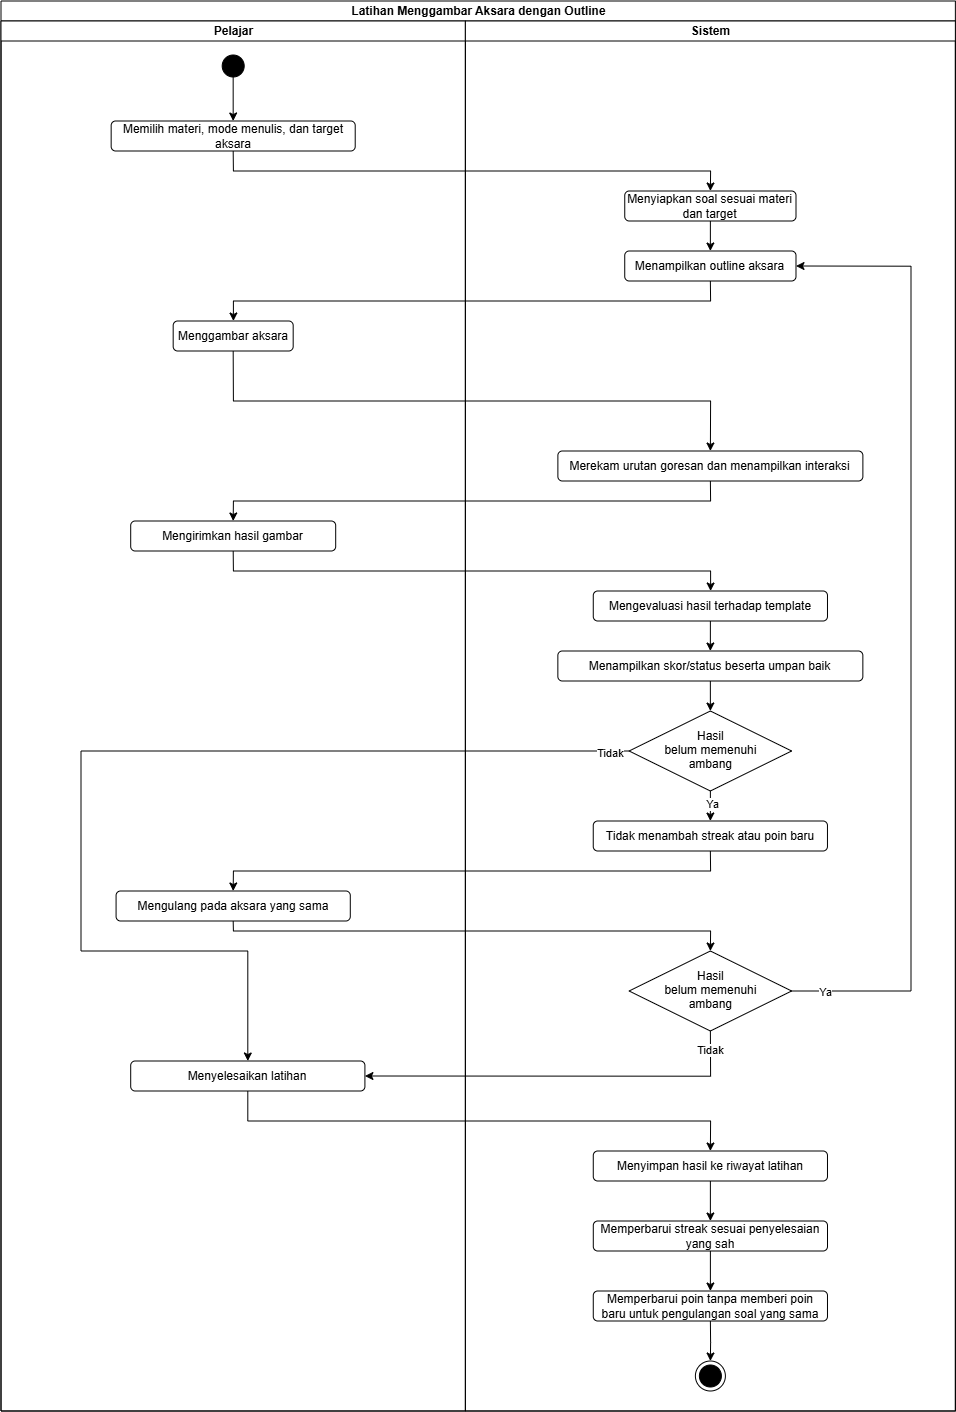

The diagram above was exported from draw.io. Its source (the exported page's mxGraphModel, read from the mxfile embedded in the PNG):
<mxGraphModel dx="2492" dy="1800" grid="1" gridSize="10" guides="1" tooltips="1" connect="1" arrows="1" fold="1" page="1" pageScale="1" pageWidth="850" pageHeight="1100" math="0" shadow="0">
  <root>
    <mxCell id="0" />
    <mxCell id="1" parent="0" />
    <mxCell id="MApdSjUrz2i8P6EEOqgL-1" parent="1" style="swimlane;childLayout=stackLayout;resizeParent=1;resizeParentMax=0;startSize=20;html=1;" value="Latihan Menggambar Aksara dengan Outline" vertex="1">
      <mxGeometry height="1410" width="954.37" x="260" y="310" as="geometry" />
    </mxCell>
    <mxCell id="MApdSjUrz2i8P6EEOqgL-2" parent="MApdSjUrz2i8P6EEOqgL-1" style="swimlane;startSize=20;html=1;" value="Pelajar" vertex="1">
      <mxGeometry height="1390" width="464.37" y="20" as="geometry" />
    </mxCell>
    <mxCell id="MApdSjUrz2i8P6EEOqgL-3" edge="1" parent="MApdSjUrz2i8P6EEOqgL-2" source="MApdSjUrz2i8P6EEOqgL-4" style="edgeStyle=orthogonalEdgeStyle;rounded=0;orthogonalLoop=1;jettySize=auto;html=1;exitX=0.499;exitY=0.86;exitDx=0;exitDy=0;entryX=0.5;entryY=0;entryDx=0;entryDy=0;exitPerimeter=0;" target="MApdSjUrz2i8P6EEOqgL-5">
      <mxGeometry relative="1" as="geometry" />
    </mxCell>
    <mxCell id="MApdSjUrz2i8P6EEOqgL-4" parent="MApdSjUrz2i8P6EEOqgL-2" style="ellipse;html=1;shape=startState;fillColor=#000000;strokeColor=light-dark(#000000,#000000);" value="" vertex="1">
      <mxGeometry height="30" width="30" x="217.18999999999954" y="30" as="geometry" />
    </mxCell>
    <mxCell id="MApdSjUrz2i8P6EEOqgL-5" parent="MApdSjUrz2i8P6EEOqgL-2" style="rounded=1;whiteSpace=wrap;html=1;" value="Memilih materi, mode menulis, dan target aksara" vertex="1">
      <mxGeometry height="30" width="244.05" x="110.16" y="100" as="geometry" />
    </mxCell>
    <mxCell id="MApdSjUrz2i8P6EEOqgL-6" parent="MApdSjUrz2i8P6EEOqgL-2" style="rounded=1;whiteSpace=wrap;html=1;" value="Menggambar aksara" vertex="1">
      <mxGeometry height="30" width="120" x="172.18" y="300" as="geometry" />
    </mxCell>
    <mxCell id="MApdSjUrz2i8P6EEOqgL-47" parent="MApdSjUrz2i8P6EEOqgL-2" style="rounded=1;whiteSpace=wrap;html=1;" value="Mengirimkan hasil gambar" vertex="1">
      <mxGeometry height="30" width="204.99" x="129.7" y="500" as="geometry" />
    </mxCell>
    <mxCell id="MApdSjUrz2i8P6EEOqgL-15" parent="MApdSjUrz2i8P6EEOqgL-2" style="rounded=1;whiteSpace=wrap;html=1;" value="Menyelesaikan latihan" vertex="1">
      <mxGeometry height="30" width="234.21" x="129.7" y="1040" as="geometry" />
    </mxCell>
    <mxCell id="MApdSjUrz2i8P6EEOqgL-19" edge="1" parent="MApdSjUrz2i8P6EEOqgL-1" source="MApdSjUrz2i8P6EEOqgL-5" style="edgeStyle=orthogonalEdgeStyle;rounded=0;orthogonalLoop=1;jettySize=auto;html=1;exitX=0.5;exitY=1;exitDx=0;exitDy=0;entryX=0.5;entryY=0;entryDx=0;entryDy=0;" target="MApdSjUrz2i8P6EEOqgL-36">
      <mxGeometry relative="1" as="geometry" />
    </mxCell>
    <mxCell id="MApdSjUrz2i8P6EEOqgL-20" edge="1" parent="MApdSjUrz2i8P6EEOqgL-1" source="MApdSjUrz2i8P6EEOqgL-6" style="edgeStyle=orthogonalEdgeStyle;rounded=0;orthogonalLoop=1;jettySize=auto;html=1;exitX=0.5;exitY=1;exitDx=0;exitDy=0;entryX=0.5;entryY=0;entryDx=0;entryDy=0;" target="MApdSjUrz2i8P6EEOqgL-45">
      <mxGeometry relative="1" as="geometry" />
    </mxCell>
    <mxCell id="MApdSjUrz2i8P6EEOqgL-21" edge="1" parent="MApdSjUrz2i8P6EEOqgL-1" source="MApdSjUrz2i8P6EEOqgL-62" style="edgeStyle=orthogonalEdgeStyle;rounded=0;orthogonalLoop=1;jettySize=auto;html=1;exitX=0.5;exitY=1;exitDx=0;exitDy=0;" target="MApdSjUrz2i8P6EEOqgL-6">
      <mxGeometry relative="1" as="geometry">
        <mxPoint x="603.13" y="350" as="sourcePoint" />
      </mxGeometry>
    </mxCell>
    <mxCell id="MApdSjUrz2i8P6EEOqgL-34" parent="MApdSjUrz2i8P6EEOqgL-1" style="swimlane;startSize=20;html=1;" value="Sistem" vertex="1">
      <mxGeometry height="1390" width="490" x="464.37" y="20" as="geometry" />
    </mxCell>
    <mxCell id="MApdSjUrz2i8P6EEOqgL-63" edge="1" parent="MApdSjUrz2i8P6EEOqgL-34" source="MApdSjUrz2i8P6EEOqgL-36" style="edgeStyle=orthogonalEdgeStyle;rounded=0;orthogonalLoop=1;jettySize=auto;html=1;exitX=0.5;exitY=1;exitDx=0;exitDy=0;entryX=0.5;entryY=0;entryDx=0;entryDy=0;" target="MApdSjUrz2i8P6EEOqgL-62">
      <mxGeometry relative="1" as="geometry" />
    </mxCell>
    <mxCell id="MApdSjUrz2i8P6EEOqgL-36" parent="MApdSjUrz2i8P6EEOqgL-34" style="rounded=1;whiteSpace=wrap;html=1;" value="Menyiapkan soal sesuai materi dan target" vertex="1">
      <mxGeometry height="30" width="171.25" x="159.38" y="170" as="geometry" />
    </mxCell>
    <mxCell id="MApdSjUrz2i8P6EEOqgL-45" parent="MApdSjUrz2i8P6EEOqgL-34" style="rounded=1;whiteSpace=wrap;html=1;" value="Merekam urutan goresan dan menampilkan interaksi" vertex="1">
      <mxGeometry height="30" width="305" x="92.51" y="430" as="geometry" />
    </mxCell>
    <mxCell id="MApdSjUrz2i8P6EEOqgL-62" parent="MApdSjUrz2i8P6EEOqgL-34" style="rounded=1;whiteSpace=wrap;html=1;" value="Menampilkan outline aksara" vertex="1">
      <mxGeometry height="30" width="171.25" x="159.37" y="230" as="geometry" />
    </mxCell>
    <mxCell id="MApdSjUrz2i8P6EEOqgL-11" parent="MApdSjUrz2i8P6EEOqgL-34" style="rounded=1;whiteSpace=wrap;html=1;" value="Mengevaluasi hasil terhadap template" vertex="1">
      <mxGeometry height="30" width="234.21" x="127.89999999999999" y="570" as="geometry" />
    </mxCell>
    <mxCell id="MPOjCpVpoV4-Eb_GfJp4-2" edge="1" parent="MApdSjUrz2i8P6EEOqgL-34" source="MApdSjUrz2i8P6EEOqgL-64" style="edgeStyle=orthogonalEdgeStyle;rounded=0;orthogonalLoop=1;jettySize=auto;html=1;exitX=0.5;exitY=1;exitDx=0;exitDy=0;entryX=0.5;entryY=0;entryDx=0;entryDy=0;" target="MPOjCpVpoV4-Eb_GfJp4-1">
      <mxGeometry relative="1" as="geometry" />
    </mxCell>
    <mxCell id="MApdSjUrz2i8P6EEOqgL-64" parent="MApdSjUrz2i8P6EEOqgL-34" style="rounded=1;whiteSpace=wrap;html=1;" value="Menampilkan skor/status beserta umpan baik" vertex="1">
      <mxGeometry height="30" width="305" x="92.48" y="630" as="geometry" />
    </mxCell>
    <mxCell id="MApdSjUrz2i8P6EEOqgL-10" edge="1" parent="MApdSjUrz2i8P6EEOqgL-34" source="MApdSjUrz2i8P6EEOqgL-11" style="edgeStyle=orthogonalEdgeStyle;rounded=0;orthogonalLoop=1;jettySize=auto;html=1;exitX=0.5;exitY=1;exitDx=0;exitDy=0;entryX=0.5;entryY=0;entryDx=0;entryDy=0;" target="MApdSjUrz2i8P6EEOqgL-64">
      <mxGeometry relative="1" as="geometry">
        <mxPoint x="-232.18500000000006" y="630" as="targetPoint" />
      </mxGeometry>
    </mxCell>
    <mxCell id="MPOjCpVpoV4-Eb_GfJp4-6" edge="1" parent="MApdSjUrz2i8P6EEOqgL-34" source="MPOjCpVpoV4-Eb_GfJp4-1" style="edgeStyle=orthogonalEdgeStyle;rounded=0;orthogonalLoop=1;jettySize=auto;html=1;exitX=0.5;exitY=1;exitDx=0;exitDy=0;entryX=0.5;entryY=0;entryDx=0;entryDy=0;" target="MPOjCpVpoV4-Eb_GfJp4-5">
      <mxGeometry relative="1" as="geometry" />
    </mxCell>
    <mxCell id="MPOjCpVpoV4-Eb_GfJp4-8" connectable="0" parent="MPOjCpVpoV4-Eb_GfJp4-6" style="edgeLabel;html=1;align=center;verticalAlign=middle;resizable=0;points=[];" value="Ya" vertex="1">
      <mxGeometry relative="1" x="-0.0837" as="geometry">
        <mxPoint as="offset" />
      </mxGeometry>
    </mxCell>
    <mxCell id="MPOjCpVpoV4-Eb_GfJp4-1" parent="MApdSjUrz2i8P6EEOqgL-34" style="rhombus;whiteSpace=wrap;html=1;shapeInside=1;" value="Hasil belum memenuhi ambang" vertex="1">
      <mxGeometry height="80" width="162.5" x="163.76" y="690" as="geometry" />
    </mxCell>
    <mxCell id="MApdSjUrz2i8P6EEOqgL-13" edge="1" parent="MApdSjUrz2i8P6EEOqgL-34" source="MApdSjUrz2i8P6EEOqgL-14" style="edgeStyle=orthogonalEdgeStyle;rounded=0;orthogonalLoop=1;jettySize=auto;html=1;exitX=0.5;exitY=1;exitDx=0;exitDy=0;entryX=0.5;entryY=0;entryDx=0;entryDy=0;" target="MPOjCpVpoV4-Eb_GfJp4-9">
      <mxGeometry relative="1" as="geometry">
        <Array as="points">
          <mxPoint x="-232.1" y="910" />
          <mxPoint x="244.99" y="910" />
        </Array>
      </mxGeometry>
    </mxCell>
    <mxCell id="MApdSjUrz2i8P6EEOqgL-14" parent="MApdSjUrz2i8P6EEOqgL-34" style="rounded=1;whiteSpace=wrap;html=1;" value="Mengulang pada aksara yang sama" vertex="1">
      <mxGeometry height="30" width="234.21" x="-349.29" y="870" as="geometry" />
    </mxCell>
    <mxCell id="MApdSjUrz2i8P6EEOqgL-17" parent="MApdSjUrz2i8P6EEOqgL-34" style="rounded=1;whiteSpace=wrap;html=1;" value="Memperbarui streak sesuai penyelesaian yang sah" vertex="1">
      <mxGeometry height="30" width="234.21" x="127.91999999999997" y="1200" as="geometry" />
    </mxCell>
    <mxCell id="MApdSjUrz2i8P6EEOqgL-33" edge="1" parent="MApdSjUrz2i8P6EEOqgL-34" source="MApdSjUrz2i8P6EEOqgL-55" style="edgeStyle=orthogonalEdgeStyle;rounded=0;orthogonalLoop=1;jettySize=auto;html=1;exitX=0.5;exitY=1;exitDx=0;exitDy=0;" target="MApdSjUrz2i8P6EEOqgL-17">
      <mxGeometry relative="1" as="geometry" />
    </mxCell>
    <mxCell id="MApdSjUrz2i8P6EEOqgL-53" parent="MApdSjUrz2i8P6EEOqgL-34" style="ellipse;html=1;shape=endState;fillColor=#000000;strokeColor=light-dark(#000000,#000000);" value="" vertex="1">
      <mxGeometry height="30" width="30" x="230.01999999999998" y="1340" as="geometry" />
    </mxCell>
    <mxCell id="MApdSjUrz2i8P6EEOqgL-55" parent="MApdSjUrz2i8P6EEOqgL-34" style="rounded=1;whiteSpace=wrap;html=1;" value="Menyimpan hasil ke riwayat latihan" vertex="1">
      <mxGeometry height="30" width="234.21" x="127.9" y="1130" as="geometry" />
    </mxCell>
    <mxCell id="MApdSjUrz2i8P6EEOqgL-56" parent="MApdSjUrz2i8P6EEOqgL-34" style="rounded=1;whiteSpace=wrap;html=1;" value="Memperbarui poin tanpa memberi poin baru untuk pengulangan soal yang sama" vertex="1">
      <mxGeometry height="30" width="234.21" x="127.89999999999998" y="1270" as="geometry" />
    </mxCell>
    <mxCell id="MApdSjUrz2i8P6EEOqgL-57" edge="1" parent="MApdSjUrz2i8P6EEOqgL-34" style="edgeStyle=orthogonalEdgeStyle;rounded=0;orthogonalLoop=1;jettySize=auto;html=1;exitX=0.5;exitY=1;exitDx=0;exitDy=0;entryX=0.5;entryY=0;entryDx=0;entryDy=0;" target="MApdSjUrz2i8P6EEOqgL-53">
      <mxGeometry relative="1" as="geometry">
        <mxPoint x="245.01499999999976" y="1300" as="sourcePoint" />
      </mxGeometry>
    </mxCell>
    <mxCell id="MApdSjUrz2i8P6EEOqgL-59" edge="1" parent="MApdSjUrz2i8P6EEOqgL-34" source="MApdSjUrz2i8P6EEOqgL-17" style="edgeStyle=orthogonalEdgeStyle;rounded=0;orthogonalLoop=1;jettySize=auto;html=1;exitX=0.5;exitY=1;exitDx=0;exitDy=0;" target="MApdSjUrz2i8P6EEOqgL-56">
      <mxGeometry relative="1" as="geometry" />
    </mxCell>
    <mxCell id="MPOjCpVpoV4-Eb_GfJp4-7" edge="1" parent="MApdSjUrz2i8P6EEOqgL-34" source="MPOjCpVpoV4-Eb_GfJp4-5" style="edgeStyle=orthogonalEdgeStyle;rounded=0;orthogonalLoop=1;jettySize=auto;html=1;exitX=0.5;exitY=1;exitDx=0;exitDy=0;entryX=0.5;entryY=0;entryDx=0;entryDy=0;" target="MApdSjUrz2i8P6EEOqgL-14">
      <mxGeometry relative="1" as="geometry" />
    </mxCell>
    <mxCell id="MPOjCpVpoV4-Eb_GfJp4-5" parent="MApdSjUrz2i8P6EEOqgL-34" style="rounded=1;whiteSpace=wrap;html=1;" value="Tidak menambah streak atau poin baru" vertex="1">
      <mxGeometry height="30" width="234.21" x="127.88" y="800" as="geometry" />
    </mxCell>
    <mxCell id="MPOjCpVpoV4-Eb_GfJp4-17" edge="1" parent="MApdSjUrz2i8P6EEOqgL-34" source="MPOjCpVpoV4-Eb_GfJp4-9" style="edgeStyle=orthogonalEdgeStyle;rounded=0;orthogonalLoop=1;jettySize=auto;html=1;exitX=1;exitY=0.5;exitDx=0;exitDy=0;entryX=1;entryY=0.5;entryDx=0;entryDy=0;" target="MApdSjUrz2i8P6EEOqgL-62">
      <mxGeometry relative="1" as="geometry">
        <Array as="points">
          <mxPoint x="445.63" y="970" />
          <mxPoint x="445.63" y="245" />
        </Array>
        <mxPoint x="345.63" y="286.6667175292969" as="targetPoint" />
      </mxGeometry>
    </mxCell>
    <mxCell id="MPOjCpVpoV4-Eb_GfJp4-18" connectable="0" parent="MPOjCpVpoV4-Eb_GfJp4-17" style="edgeLabel;html=1;align=center;verticalAlign=middle;resizable=0;points=[];" value="Ya" vertex="1">
      <mxGeometry relative="1" x="-0.9372" y="1" as="geometry">
        <mxPoint as="offset" />
      </mxGeometry>
    </mxCell>
    <mxCell id="MPOjCpVpoV4-Eb_GfJp4-9" parent="MApdSjUrz2i8P6EEOqgL-34" style="rhombus;whiteSpace=wrap;html=1;shapeInside=1;" value="Hasil belum memenuhi ambang" vertex="1">
      <mxGeometry height="80" width="162.5" x="163.76" y="930" as="geometry" />
    </mxCell>
    <mxCell id="MApdSjUrz2i8P6EEOqgL-44" edge="1" parent="MApdSjUrz2i8P6EEOqgL-1" source="MApdSjUrz2i8P6EEOqgL-45" style="edgeStyle=orthogonalEdgeStyle;rounded=0;orthogonalLoop=1;jettySize=auto;html=1;exitX=0.5;exitY=1;exitDx=0;exitDy=0;entryX=0.5;entryY=0;entryDx=0;entryDy=0;" target="MApdSjUrz2i8P6EEOqgL-47">
      <mxGeometry relative="1" as="geometry" />
    </mxCell>
    <mxCell id="MApdSjUrz2i8P6EEOqgL-23" edge="1" parent="MApdSjUrz2i8P6EEOqgL-1" source="MApdSjUrz2i8P6EEOqgL-47" style="edgeStyle=orthogonalEdgeStyle;rounded=0;orthogonalLoop=1;jettySize=auto;html=1;exitX=0.5;exitY=1;exitDx=0;exitDy=0;" target="MApdSjUrz2i8P6EEOqgL-11">
      <mxGeometry relative="1" as="geometry" />
    </mxCell>
    <mxCell id="MPOjCpVpoV4-Eb_GfJp4-13" edge="1" parent="MApdSjUrz2i8P6EEOqgL-1" source="MPOjCpVpoV4-Eb_GfJp4-1" style="edgeStyle=orthogonalEdgeStyle;rounded=0;orthogonalLoop=1;jettySize=auto;html=1;exitX=0;exitY=0.5;exitDx=0;exitDy=0;entryX=0.5;entryY=0;entryDx=0;entryDy=0;" target="MApdSjUrz2i8P6EEOqgL-15">
      <mxGeometry relative="1" as="geometry">
        <Array as="points">
          <mxPoint x="80.1" y="750" />
          <mxPoint x="80.1" y="950" />
          <mxPoint x="246.8" y="950" />
        </Array>
      </mxGeometry>
    </mxCell>
    <mxCell id="MPOjCpVpoV4-Eb_GfJp4-14" connectable="0" parent="MPOjCpVpoV4-Eb_GfJp4-13" style="edgeLabel;html=1;align=center;verticalAlign=middle;resizable=0;points=[];" value="Tidak" vertex="1">
      <mxGeometry relative="1" x="-0.9611" as="geometry">
        <mxPoint x="-1" as="offset" />
      </mxGeometry>
    </mxCell>
    <mxCell id="MPOjCpVpoV4-Eb_GfJp4-15" edge="1" parent="MApdSjUrz2i8P6EEOqgL-1" source="MPOjCpVpoV4-Eb_GfJp4-9" style="edgeStyle=orthogonalEdgeStyle;rounded=0;orthogonalLoop=1;jettySize=auto;html=1;exitX=0.5;exitY=1;exitDx=0;exitDy=0;entryX=1;entryY=0.5;entryDx=0;entryDy=0;" target="MApdSjUrz2i8P6EEOqgL-15">
      <mxGeometry relative="1" as="geometry" />
    </mxCell>
    <mxCell id="MPOjCpVpoV4-Eb_GfJp4-16" connectable="0" parent="MPOjCpVpoV4-Eb_GfJp4-15" style="edgeLabel;html=1;align=center;verticalAlign=middle;resizable=0;points=[];" value="Tidak" vertex="1">
      <mxGeometry relative="1" x="-0.9118" y="-2" as="geometry">
        <mxPoint y="1" as="offset" />
      </mxGeometry>
    </mxCell>
    <mxCell id="MApdSjUrz2i8P6EEOqgL-32" edge="1" parent="MApdSjUrz2i8P6EEOqgL-1" source="MApdSjUrz2i8P6EEOqgL-15" style="edgeStyle=orthogonalEdgeStyle;rounded=0;orthogonalLoop=1;jettySize=auto;html=1;exitX=0.5;exitY=1;exitDx=0;exitDy=0;entryX=0.5;entryY=0;entryDx=0;entryDy=0;" target="MApdSjUrz2i8P6EEOqgL-55">
      <mxGeometry relative="1" as="geometry">
        <mxPoint x="237.10500000000002" y="1240" as="sourcePoint" />
      </mxGeometry>
    </mxCell>
  </root>
</mxGraphModel>